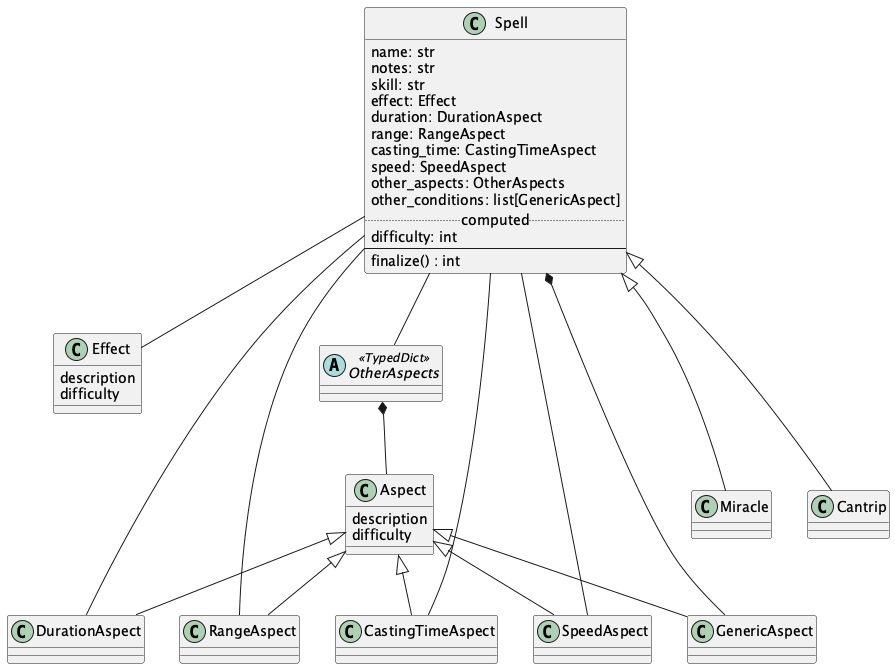

The diagram above was rendered by PlantUML. Its source (embedded in the PNG):
@startuml
    'https://plantuml.com/class-diagram

class Spell {
    name: str
    notes: str
    skill: str
    effect: Effect
    duration: DurationAspect
    range: RangeAspect
    casting_time: CastingTimeAspect
    speed: SpeedAspect
    other_aspects: OtherAspects
    other_conditions: list[GenericAspect]
    .. computed ..
    difficulty: int
    --
    finalize() : int
}

Spell -- Effect
Spell -- DurationAspect
Spell -- RangeAspect
Spell -- CastingTimeAspect
Spell -- SpeedAspect
Spell -- OtherAspects
OtherAspects *-- Aspect
Spell *-- GenericAspect

abstract class OtherAspects <<TypedDict>>

class Aspect {
    description
    difficulty
}
Aspect <|-- DurationAspect
Aspect <|-- RangeAspect
Aspect <|-- CastingTimeAspect
Aspect <|-- SpeedAspect
Aspect <|-- GenericAspect

class Effect {
    description
    difficulty
}

class Miracle
Spell <|--- Miracle

class Cantrip
Spell <|--- Cantrip

@enduml